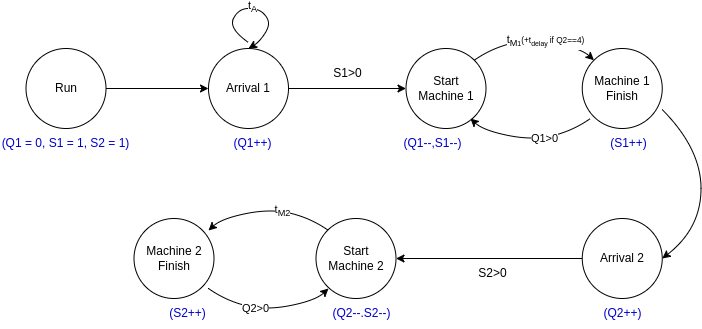

The diagram above was exported from draw.io. Its source (the exported page's mxGraphModel, read from the mxfile embedded in the PNG):
<mxGraphModel dx="965" dy="1272" grid="1" gridSize="10" guides="1" tooltips="1" connect="1" arrows="1" fold="1" page="1" pageScale="1" pageWidth="850" pageHeight="1100" math="0" shadow="0">
  <root>
    <mxCell id="0" />
    <mxCell id="1" parent="0" />
    <mxCell id="2" style="edgeStyle=orthogonalEdgeStyle;rounded=0;orthogonalLoop=1;jettySize=auto;html=1;" edge="1" source="3" target="5" parent="1">
      <mxGeometry relative="1" as="geometry" />
    </mxCell>
    <mxCell id="3" value="Run" style="ellipse;whiteSpace=wrap;html=1;aspect=fixed;" vertex="1" parent="1">
      <mxGeometry x="37.499999999999986" y="3810" width="80" height="80" as="geometry" />
    </mxCell>
    <mxCell id="4" style="edgeStyle=orthogonalEdgeStyle;rounded=0;orthogonalLoop=1;jettySize=auto;html=1;" edge="1" source="5" target="6" parent="1">
      <mxGeometry relative="1" as="geometry" />
    </mxCell>
    <mxCell id="5" value="Arrival 1" style="ellipse;whiteSpace=wrap;html=1;aspect=fixed;" vertex="1" parent="1">
      <mxGeometry x="220" y="3810" width="80" height="80" as="geometry" />
    </mxCell>
    <mxCell id="6" value="Start&lt;br&gt;Machine 1" style="ellipse;whiteSpace=wrap;html=1;aspect=fixed;" vertex="1" parent="1">
      <mxGeometry x="417.5" y="3810" width="80" height="80" as="geometry" />
    </mxCell>
    <mxCell id="7" value="Machine 1 Finish" style="ellipse;whiteSpace=wrap;html=1;aspect=fixed;" vertex="1" parent="1">
      <mxGeometry x="593.75" y="3810" width="80" height="80" as="geometry" />
    </mxCell>
    <mxCell id="8" value="" style="curved=1;endArrow=classic;html=1;rounded=0;exitX=0.5;exitY=0;exitDx=0;exitDy=0;" edge="1" parent="1">
      <mxGeometry width="50" height="50" relative="1" as="geometry">
        <mxPoint x="260" y="3804" as="sourcePoint" />
        <mxPoint x="260" y="3810" as="targetPoint" />
        <Array as="points">
          <mxPoint x="240" y="3790" />
          <mxPoint x="250" y="3770" />
          <mxPoint x="270" y="3770" />
          <mxPoint x="280" y="3780" />
          <mxPoint x="280" y="3790" />
          <mxPoint x="270" y="3804" />
        </Array>
      </mxGeometry>
    </mxCell>
    <mxCell id="9" value="t&lt;sub&gt;A&lt;/sub&gt;" style="edgeLabel;html=1;align=center;verticalAlign=middle;resizable=0;points=[];" connectable="0" vertex="1" parent="8">
      <mxGeometry x="-0.0033" y="1" relative="1" as="geometry">
        <mxPoint as="offset" />
      </mxGeometry>
    </mxCell>
    <mxCell id="10" value="" style="curved=1;endArrow=classic;html=1;rounded=0;exitX=1;exitY=0;exitDx=0;exitDy=0;entryX=0;entryY=0;entryDx=0;entryDy=0;" edge="1" source="6" target="7" parent="1">
      <mxGeometry width="50" height="50" relative="1" as="geometry">
        <mxPoint x="492.5" y="3820" as="sourcePoint" />
        <mxPoint x="542.5" y="3770" as="targetPoint" />
        <Array as="points">
          <mxPoint x="502.5" y="3810" />
          <mxPoint x="542.5" y="3800" />
          <mxPoint x="592.5" y="3810" />
        </Array>
      </mxGeometry>
    </mxCell>
    <mxCell id="11" value="t&lt;sub&gt;M&lt;/sub&gt;&lt;span style=&quot;font-size: 8.33333px;&quot;&gt;&lt;sub&gt;1&lt;/sub&gt;(+t&lt;sub&gt;delay &lt;/sub&gt;if Q2==4)&lt;/span&gt;" style="edgeLabel;html=1;align=center;verticalAlign=middle;resizable=0;points=[];" vertex="1" connectable="0" parent="10">
      <mxGeometry x="0.1747" relative="1" as="geometry">
        <mxPoint as="offset" />
      </mxGeometry>
    </mxCell>
    <mxCell id="12" value="" style="curved=1;endArrow=classic;html=1;rounded=0;exitX=1;exitY=0;exitDx=0;exitDy=0;entryX=0;entryY=0;entryDx=0;entryDy=0;" edge="1" parent="1">
      <mxGeometry width="50" height="50" relative="1" as="geometry">
        <mxPoint x="601.9" y="3880" as="sourcePoint" />
        <mxPoint x="481.9" y="3880" as="targetPoint" />
        <Array as="points">
          <mxPoint x="584.9" y="3892" />
          <mxPoint x="544.9" y="3902" />
          <mxPoint x="494.9" y="3892" />
        </Array>
      </mxGeometry>
    </mxCell>
    <mxCell id="13" value="Q1&amp;gt;0" style="edgeLabel;html=1;align=center;verticalAlign=middle;resizable=0;points=[];" vertex="1" connectable="0" parent="12">
      <mxGeometry x="-0.2194" relative="1" as="geometry">
        <mxPoint as="offset" />
      </mxGeometry>
    </mxCell>
    <mxCell id="14" style="edgeStyle=orthogonalEdgeStyle;rounded=0;orthogonalLoop=1;jettySize=auto;html=1;entryX=1;entryY=0.5;entryDx=0;entryDy=0;" edge="1" source="15" target="17" parent="1">
      <mxGeometry relative="1" as="geometry" />
    </mxCell>
    <mxCell id="15" value="Arrival 2" style="ellipse;whiteSpace=wrap;html=1;aspect=fixed;" vertex="1" parent="1">
      <mxGeometry x="593.75" y="3980" width="80" height="80" as="geometry" />
    </mxCell>
    <mxCell id="16" value="" style="curved=1;endArrow=classic;html=1;rounded=0;exitX=0.995;exitY=0.759;exitDx=0;exitDy=0;exitPerimeter=0;entryX=1;entryY=0.5;entryDx=0;entryDy=0;" edge="1" source="7" target="15" parent="1">
      <mxGeometry width="50" height="50" relative="1" as="geometry">
        <mxPoint x="706" y="3960" as="sourcePoint" />
        <mxPoint x="756" y="3910" as="targetPoint" />
        <Array as="points">
          <mxPoint x="712.5" y="3910" />
          <mxPoint x="712.5" y="3990" />
        </Array>
      </mxGeometry>
    </mxCell>
    <mxCell id="17" value="Start&lt;br&gt;Machine 2" style="ellipse;whiteSpace=wrap;html=1;aspect=fixed;" vertex="1" parent="1">
      <mxGeometry x="327.5" y="3980" width="80" height="80" as="geometry" />
    </mxCell>
    <mxCell id="18" value="Machine 2&lt;br&gt;Finish" style="ellipse;whiteSpace=wrap;html=1;aspect=fixed;" vertex="1" parent="1">
      <mxGeometry x="145.5" y="3980" width="80" height="80" as="geometry" />
    </mxCell>
    <mxCell id="19" value="(Q1 = 0, S1 = 1, S2 = 1)" style="text;html=1;strokeColor=none;fillColor=none;align=center;verticalAlign=middle;whiteSpace=wrap;rounded=0;fontColor=#0000CC;" vertex="1" parent="1">
      <mxGeometry x="11.25" y="3890" width="132.5" height="30" as="geometry" />
    </mxCell>
    <mxCell id="20" value="(Q1++)" style="text;html=1;strokeColor=none;fillColor=none;align=center;verticalAlign=middle;whiteSpace=wrap;rounded=0;fontColor=#0000CC;" vertex="1" parent="1">
      <mxGeometry x="197.5" y="3890" width="132.5" height="30" as="geometry" />
    </mxCell>
    <mxCell id="21" value="(Q1--,S1--)" style="text;html=1;strokeColor=none;fillColor=none;align=center;verticalAlign=middle;whiteSpace=wrap;rounded=0;fontColor=#0000CC;" vertex="1" parent="1">
      <mxGeometry x="377.5" y="3890" width="132.5" height="30" as="geometry" />
    </mxCell>
    <mxCell id="22" value="S1&amp;gt;0" style="text;html=1;strokeColor=none;fillColor=none;align=center;verticalAlign=middle;whiteSpace=wrap;rounded=0;" vertex="1" parent="1">
      <mxGeometry x="293" y="3820" width="132.5" height="30" as="geometry" />
    </mxCell>
    <mxCell id="23" value="(S1++)" style="text;html=1;strokeColor=none;fillColor=none;align=center;verticalAlign=middle;whiteSpace=wrap;rounded=0;fontColor=#0000CC;" vertex="1" parent="1">
      <mxGeometry x="573.75" y="3890" width="132.5" height="30" as="geometry" />
    </mxCell>
    <mxCell id="24" value="(Q2++)" style="text;html=1;strokeColor=none;fillColor=none;align=center;verticalAlign=middle;whiteSpace=wrap;rounded=0;fontColor=#0000CC;" vertex="1" parent="1">
      <mxGeometry x="567.5" y="4060" width="132.5" height="30" as="geometry" />
    </mxCell>
    <mxCell id="25" value="(Q2--.S2--)" style="text;html=1;strokeColor=none;fillColor=none;align=center;verticalAlign=middle;whiteSpace=wrap;rounded=0;fontColor=#0000CC;" vertex="1" parent="1">
      <mxGeometry x="306.89" y="4060" width="132.5" height="30" as="geometry" />
    </mxCell>
    <mxCell id="26" value="(S2++)" style="text;html=1;strokeColor=none;fillColor=none;align=center;verticalAlign=middle;whiteSpace=wrap;rounded=0;fontColor=#0000CC;" vertex="1" parent="1">
      <mxGeometry x="132.5" y="4060" width="132.5" height="30" as="geometry" />
    </mxCell>
    <mxCell id="27" value="" style="curved=1;endArrow=classic;html=1;rounded=0;exitX=1;exitY=0;exitDx=0;exitDy=0;entryX=0;entryY=0;entryDx=0;entryDy=0;" edge="1" parent="1">
      <mxGeometry width="50" height="50" relative="1" as="geometry">
        <mxPoint x="220" y="4050" as="sourcePoint" />
        <mxPoint x="340" y="4050" as="targetPoint" />
        <Array as="points">
          <mxPoint x="237" y="4062" />
          <mxPoint x="277" y="4072" />
          <mxPoint x="327" y="4062" />
        </Array>
      </mxGeometry>
    </mxCell>
    <mxCell id="28" value="Q2&amp;gt;0" style="edgeLabel;html=1;align=center;verticalAlign=middle;resizable=0;points=[];" vertex="1" connectable="0" parent="27">
      <mxGeometry x="-0.2194" relative="1" as="geometry">
        <mxPoint as="offset" />
      </mxGeometry>
    </mxCell>
    <mxCell id="29" value="" style="curved=1;endArrow=classic;html=1;rounded=0;exitX=1;exitY=0;exitDx=0;exitDy=0;entryX=0;entryY=0;entryDx=0;entryDy=0;" edge="1" parent="1">
      <mxGeometry width="50" height="50" relative="1" as="geometry">
        <mxPoint x="340" y="3992" as="sourcePoint" />
        <mxPoint x="220" y="3992" as="targetPoint" />
        <Array as="points">
          <mxPoint x="323" y="3980" />
          <mxPoint x="283" y="3970" />
          <mxPoint x="233" y="3980" />
        </Array>
      </mxGeometry>
    </mxCell>
    <mxCell id="30" value="t&lt;sub&gt;M2&lt;/sub&gt;" style="edgeLabel;html=1;align=center;verticalAlign=middle;resizable=0;points=[];" vertex="1" connectable="0" parent="29">
      <mxGeometry x="-0.2194" relative="1" as="geometry">
        <mxPoint as="offset" />
      </mxGeometry>
    </mxCell>
    <mxCell id="31" value="S2&amp;gt;0&lt;br&gt;" style="text;html=1;strokeColor=none;fillColor=none;align=center;verticalAlign=middle;whiteSpace=wrap;rounded=0;" vertex="1" parent="1">
      <mxGeometry x="437.5" y="4020" width="132.5" height="30" as="geometry" />
    </mxCell>
  </root>
</mxGraphModel>